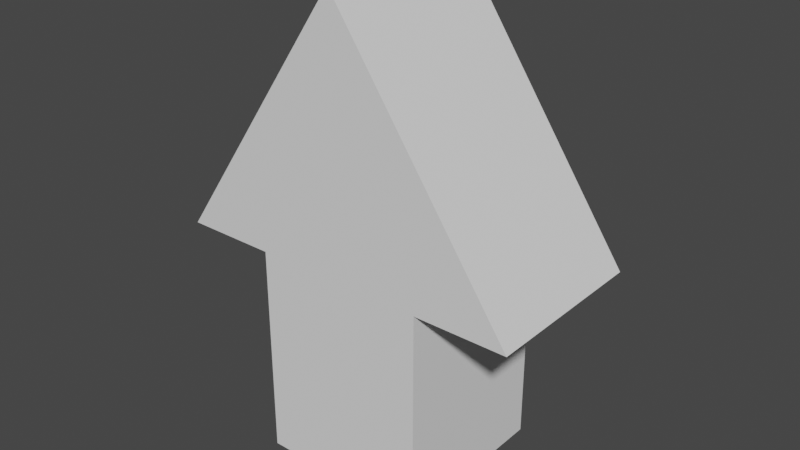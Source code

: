 # Source: Arrow.blend  (saved by Blender 4.3.32; exported with 4.5.12 LTS)
import bpy
from mathutils import Matrix  # noqa: F401  (used for matrix-valued properties, if any)

bpy.ops.wm.read_factory_settings(use_empty=True)
scene = bpy.context.scene
scene.name = 'Scene'

# ---- world
world_world = bpy.data.worlds.new('World'); scene.world = world_world
world_world.use_nodes = True; world_world.node_tree.nodes.clear()
_N = world_world.node_tree.nodes; _L = world_world.node_tree.links
n0 = _N.new('ShaderNodeOutputWorld'); n0.name = 'World Output'; n0.location = (300, 300)
n1 = _N.new('ShaderNodeBackground'); n1.name = 'Background'; n1.location = (10, 300)
n1.inputs[0].default_value = (0.05088, 0.05088, 0.05088, 1.0)
_L.new(n1.outputs[0], n0.inputs[0])
n0.is_active_output = True
world_world.color = (0.05088, 0.05088, 0.05088)
world_world.use_sun_shadow = False
world_world.sun_shadow_jitter_overblur = 0.0

# ---- meshes
me_arrow = bpy.data.meshes.new('Arrow')
me_arrow.from_pydata([(-0.2, -0.2, 0.0), (-0.2, -0.2, 0.5), (-0.2, 0.2, 0.0), (-0.2, 0.2, 0.5), (0.2, -0.2, 0.0), (0.2, -0.2, 0.5), (0.2, 0.2, 0.0), (0.2, 0.2, 0.5), (-0.4137, -0.2, 0.5), (-0.4137, 0.2, 0.5), (0.4137, -0.2, 0.5), (0.4137, 0.2, 0.5), (0.0, -0.2, 1.1), (0.0, 0.2, 1.1)], [], [(0, 1, 3, 2), (2, 3, 7, 6), (6, 7, 5, 4), (4, 5, 1, 0), (2, 6, 4, 0), (1, 12, 8), (1, 8, 9, 3), (7, 11, 10, 5), (11, 13, 12, 10), (8, 12, 13, 9), (10, 12, 5), (1, 5, 12), (11, 7, 13), (9, 13, 3), (7, 3, 13)])
_uv = me_arrow.uv_layers.new(name='UVMap')
_uv.uv.foreach_set('vector', [0.375, 0.0, 0.625, 0.0, 0.625, 0.25, 0.375, 0.25, 0.375, 0.25, 0.625, 0.25, 0.625, 0.5, 0.375, 0.5, 0.375, 0.5, 0.625, 0.5, 0.625, 0.75, 0.375, 0.75, 0.375, 0.75, 0.625, 0.75, 0.625, 1.0, 0.375, 1.0, 0.125, 0.5, 0.375, 0.5, 0.375, 0.75, 0.125, 0.75, 0.625, 0.0, 0.625, 0.75, 0.625, 0.0, 0.625, 0.0, 0.625, 0.0, 0.625, 0.25, 0.625, 0.25, 0.625, 0.5, 0.625, 0.5, 0.625, 0.75, 0.625, 0.75, 0.625, 0.5, 0.625, 0.5, 0.625, 0.75, 0.625, 0.75, 0.625, 0.0, 0.625, 0.75, 0.625, 0.5, 0.625, 0.25, 0.625, 0.75, 0.625, 0.75, 0.625, 0.75, 0.625, 0.0, 0.625, 0.75, 0.625, 0.75, 0.625, 0.5, 0.625, 0.5, 0.625, 0.5, 0.625, 0.25, 0.625, 0.5, 0.625, 0.25, 0.625, 0.5, 0.625, 0.25, 0.625, 0.5])
me_arrow.update()

# ---- objects
ob_arrow = bpy.data.objects.new('Arrow', me_arrow)

# ---- transforms, parenting, visibility, modifiers, constraints
ob_arrow.location = (0.0, 0.0, 0.0)

# ---- collection membership
scene.collection.objects.link(ob_arrow)

# ---- scene / render settings (as saved in the file)
scene.frame_start = 1; scene.frame_end = 250; scene.frame_set(1)
scene.render.engine = 'BLENDER_EEVEE_NEXT'
scene.view_settings.view_transform = 'Filmic'
bpy.context.view_layer.update()

# ---- added for rendering (the .blend has no active camera and no usable light): camera, sun
cam_auto = bpy.data.cameras.new('AutoCamera')
cam_auto.lens = 50.0
cam_auto.sensor_width = 36.0
cam_auto.clip_end = 1000.0
ob_auto_camera = bpy.data.objects.new('AutoCamera', cam_auto)
scene.collection.objects.link(ob_auto_camera)
ob_auto_camera.location = (1.32621, -1.59145, 1.61097)
ob_auto_camera.rotation_euler = (1.09748, -7.21219e-08, 0.694738)
scene.camera = ob_auto_camera
light_auto_sun = bpy.data.lights.new('AutoSun', 'SUN')
light_auto_sun.energy = 3.0
light_auto_sun.angle = 0.0523599
ob_auto_sun = bpy.data.objects.new('AutoSun', light_auto_sun)
scene.collection.objects.link(ob_auto_sun)
ob_auto_sun.rotation_euler = (0.872665, 0.174533, 0.523599)
bpy.context.view_layer.update()
